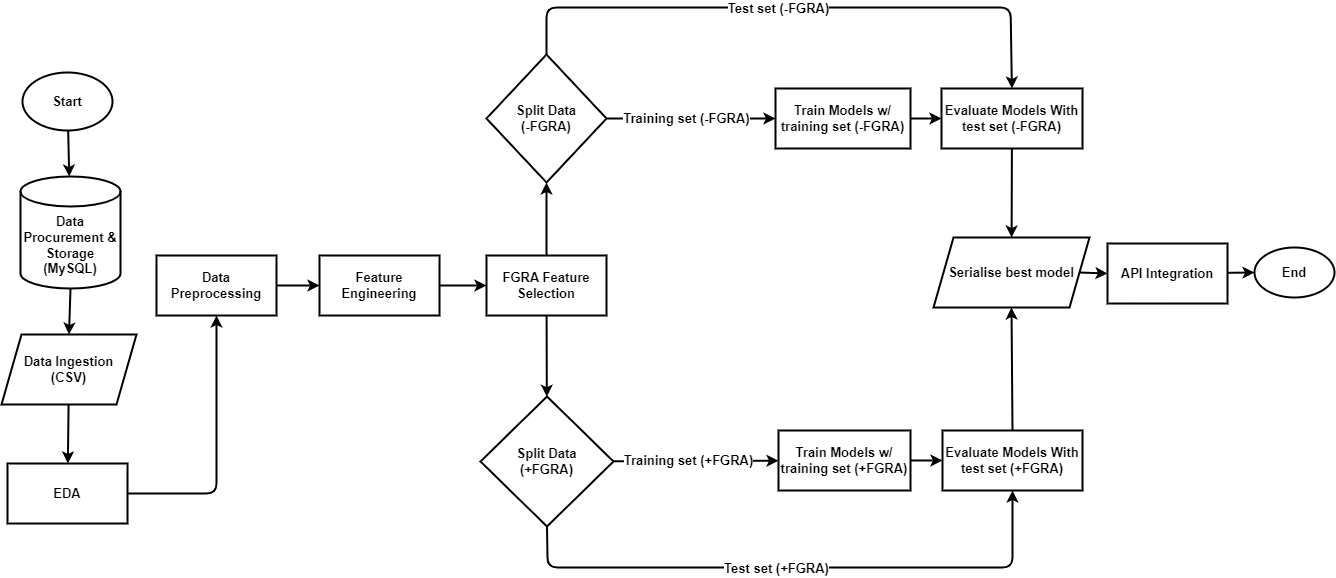

The diagram above was exported from draw.io. Its source (the exported page's mxGraphModel, read from the mxfile embedded in the PNG):
<mxGraphModel dx="1243" dy="1932" grid="1" gridSize="10" guides="1" tooltips="1" connect="1" arrows="1" fold="1" page="1" pageScale="1" pageWidth="850" pageHeight="1100" math="0" shadow="0">
  <root>
    <mxCell id="0" />
    <mxCell id="1" parent="0" />
    <mxCell id="24" value="" style="edgeStyle=none;html=1;strokeWidth=2;" parent="1" source="2" target="11" edge="1">
      <mxGeometry relative="1" as="geometry" />
    </mxCell>
    <mxCell id="2" value="&lt;b&gt;&lt;font style=&quot;font-size: 13px;&quot;&gt;Start&lt;/font&gt;&lt;/b&gt;" style="ellipse;whiteSpace=wrap;html=1;strokeWidth=2;" parent="1" vertex="1">
      <mxGeometry x="112" y="55" width="90" height="58" as="geometry" />
    </mxCell>
    <mxCell id="3" value="&lt;b&gt;&lt;font style=&quot;font-size: 13px;&quot;&gt;End&lt;/font&gt;&lt;/b&gt;" style="ellipse;whiteSpace=wrap;html=1;strokeWidth=2;" parent="1" vertex="1">
      <mxGeometry x="1344" y="230" width="80" height="50" as="geometry" />
    </mxCell>
    <mxCell id="30" value="" style="edgeStyle=none;html=1;strokeWidth=2;" parent="1" source="4" target="14" edge="1">
      <mxGeometry relative="1" as="geometry" />
    </mxCell>
    <mxCell id="31" value="" style="edgeStyle=none;html=1;strokeWidth=2;" parent="1" source="4" target="15" edge="1">
      <mxGeometry relative="1" as="geometry" />
    </mxCell>
    <mxCell id="4" value="&lt;b&gt;&lt;font style=&quot;font-size: 13px;&quot;&gt;FGRA Feature Selection&lt;/font&gt;&lt;/b&gt;" style="rounded=0;whiteSpace=wrap;html=1;strokeWidth=2;" parent="1" vertex="1">
      <mxGeometry x="576" y="238" width="120" height="60" as="geometry" />
    </mxCell>
    <mxCell id="59" style="edgeStyle=none;html=1;exitX=1;exitY=0.5;exitDx=0;exitDy=0;entryX=0.5;entryY=1;entryDx=0;entryDy=0;strokeWidth=2;" edge="1" parent="1" source="6" target="7">
      <mxGeometry relative="1" as="geometry">
        <Array as="points">
          <mxPoint x="306" y="476" />
        </Array>
      </mxGeometry>
    </mxCell>
    <mxCell id="6" value="&lt;b&gt;&lt;font style=&quot;font-size: 13px;&quot;&gt;EDA&lt;/font&gt;&lt;/b&gt;" style="rounded=0;whiteSpace=wrap;html=1;strokeWidth=2;" parent="1" vertex="1">
      <mxGeometry x="97" y="446" width="120" height="60" as="geometry" />
    </mxCell>
    <mxCell id="28" value="" style="edgeStyle=none;html=1;strokeWidth=2;" parent="1" source="7" target="10" edge="1">
      <mxGeometry relative="1" as="geometry" />
    </mxCell>
    <mxCell id="7" value="&lt;b&gt;&lt;font style=&quot;font-size: 13px;&quot;&gt;Data Preprocessing&lt;/font&gt;&lt;/b&gt;" style="rounded=0;whiteSpace=wrap;html=1;strokeWidth=2;" parent="1" vertex="1">
      <mxGeometry x="246" y="238" width="120" height="60" as="geometry" />
    </mxCell>
    <mxCell id="29" value="" style="edgeStyle=none;html=1;strokeWidth=2;" parent="1" source="10" target="4" edge="1">
      <mxGeometry relative="1" as="geometry" />
    </mxCell>
    <mxCell id="10" value="&lt;font size=&quot;1&quot; style=&quot;&quot;&gt;&lt;b style=&quot;font-size: 13px;&quot;&gt;Feature Engineering&lt;/b&gt;&lt;/font&gt;" style="rounded=0;whiteSpace=wrap;html=1;strokeWidth=2;" parent="1" vertex="1">
      <mxGeometry x="409" y="238" width="120" height="60" as="geometry" />
    </mxCell>
    <mxCell id="54" style="edgeStyle=none;html=1;exitX=0.5;exitY=1;exitDx=0;exitDy=0;exitPerimeter=0;entryX=0.5;entryY=0;entryDx=0;entryDy=0;strokeWidth=2;" edge="1" parent="1" source="11" target="13">
      <mxGeometry relative="1" as="geometry" />
    </mxCell>
    <mxCell id="11" value="&lt;b&gt;&lt;font style=&quot;font-size: 13px;&quot;&gt;Data Procurement &amp;amp; Storage (MySQL)&lt;/font&gt;&lt;/b&gt;" style="shape=cylinder3;whiteSpace=wrap;html=1;boundedLbl=1;backgroundOutline=1;size=15;strokeWidth=2;" parent="1" vertex="1">
      <mxGeometry x="110" y="159" width="100" height="112" as="geometry" />
    </mxCell>
    <mxCell id="56" value="" style="edgeStyle=none;html=1;strokeWidth=2;" edge="1" parent="1" source="13" target="6">
      <mxGeometry relative="1" as="geometry" />
    </mxCell>
    <mxCell id="13" value="&lt;b style=&quot;font-size: 13px;&quot;&gt;Data Ingestion&lt;br&gt;(CSV)&lt;/b&gt;" style="shape=parallelogram;perimeter=parallelogramPerimeter;whiteSpace=wrap;html=1;fixedSize=1;strokeWidth=2;" parent="1" vertex="1">
      <mxGeometry x="91" y="317" width="135" height="70" as="geometry" />
    </mxCell>
    <mxCell id="38" value="" style="edgeStyle=none;html=1;strokeWidth=2;" parent="1" source="14" target="18" edge="1">
      <mxGeometry relative="1" as="geometry" />
    </mxCell>
    <mxCell id="47" value="&lt;font style=&quot;font-size: 13px;&quot;&gt;Training set (-FGRA)&lt;/font&gt;" style="edgeLabel;html=1;align=center;verticalAlign=middle;resizable=0;points=[];fontSize=12;fontStyle=1" parent="38" vertex="1" connectable="0">
      <mxGeometry x="-0.2978" y="1" relative="1" as="geometry">
        <mxPoint x="19" as="offset" />
      </mxGeometry>
    </mxCell>
    <mxCell id="44" style="edgeStyle=none;html=1;exitX=0.5;exitY=0;exitDx=0;exitDy=0;entryX=0.5;entryY=0;entryDx=0;entryDy=0;strokeWidth=2;" parent="1" source="14" target="21" edge="1">
      <mxGeometry relative="1" as="geometry">
        <Array as="points">
          <mxPoint x="636" y="-10" />
          <mxPoint x="1100" y="-10" />
        </Array>
      </mxGeometry>
    </mxCell>
    <mxCell id="46" value="&lt;font style=&quot;font-size: 13px;&quot;&gt;Test set (-FGRA)&lt;/font&gt;" style="edgeLabel;html=1;align=center;verticalAlign=middle;resizable=0;points=[];fontSize=12;fontStyle=1" parent="44" vertex="1" connectable="0">
      <mxGeometry x="-0.152" relative="1" as="geometry">
        <mxPoint x="26" as="offset" />
      </mxGeometry>
    </mxCell>
    <mxCell id="14" value="&lt;b style=&quot;font-size: 13px;&quot;&gt;Split Data &lt;br&gt;(-FGRA)&lt;/b&gt;" style="rhombus;whiteSpace=wrap;html=1;strokeWidth=2;" parent="1" vertex="1">
      <mxGeometry x="576" y="37" width="120" height="128" as="geometry" />
    </mxCell>
    <mxCell id="32" value="" style="edgeStyle=none;html=1;strokeWidth=2;" parent="1" source="15" target="20" edge="1">
      <mxGeometry relative="1" as="geometry" />
    </mxCell>
    <mxCell id="48" value="&lt;font style=&quot;font-size: 13px;&quot;&gt;Training set (+FGRA)&lt;/font&gt;" style="edgeLabel;html=1;align=center;verticalAlign=middle;resizable=0;points=[];fontSize=12;fontStyle=1" parent="32" vertex="1" connectable="0">
      <mxGeometry x="-0.4928" y="1" relative="1" as="geometry">
        <mxPoint x="33" as="offset" />
      </mxGeometry>
    </mxCell>
    <mxCell id="45" style="edgeStyle=none;html=1;exitX=0.5;exitY=1;exitDx=0;exitDy=0;entryX=0.5;entryY=1;entryDx=0;entryDy=0;strokeWidth=2;" parent="1" edge="1" target="19">
      <mxGeometry relative="1" as="geometry">
        <mxPoint x="636.5" y="509" as="sourcePoint" />
        <mxPoint x="1030" y="472" as="targetPoint" />
        <Array as="points">
          <mxPoint x="637" y="550" />
          <mxPoint x="1102" y="550" />
        </Array>
      </mxGeometry>
    </mxCell>
    <mxCell id="49" value="&lt;font style=&quot;font-size: 13px;&quot;&gt;Test set (+FGRA)&lt;/font&gt;" style="edgeLabel;html=1;align=center;verticalAlign=middle;resizable=0;points=[];fontSize=12;fontStyle=1" parent="45" vertex="1" connectable="0">
      <mxGeometry x="-0.22" relative="1" as="geometry">
        <mxPoint x="43" as="offset" />
      </mxGeometry>
    </mxCell>
    <mxCell id="15" value="&lt;b style=&quot;font-size: 13px;&quot;&gt;Split Data &lt;br&gt;(+FGRA)&lt;/b&gt;" style="rhombus;whiteSpace=wrap;html=1;strokeWidth=2;" parent="1" vertex="1">
      <mxGeometry x="570" y="379" width="133" height="130" as="geometry" />
    </mxCell>
    <mxCell id="39" value="" style="edgeStyle=none;html=1;strokeWidth=2;" parent="1" source="18" target="21" edge="1">
      <mxGeometry relative="1" as="geometry" />
    </mxCell>
    <mxCell id="18" value="&lt;b&gt;&lt;font style=&quot;font-size: 13px;&quot;&gt;Train Models w/ training set (-FGRA)&lt;/font&gt;&lt;/b&gt;" style="rounded=0;whiteSpace=wrap;html=1;strokeWidth=2;" parent="1" vertex="1">
      <mxGeometry x="865" y="71" width="135" height="60" as="geometry" />
    </mxCell>
    <mxCell id="41" style="edgeStyle=none;html=1;exitX=0.5;exitY=0;exitDx=0;exitDy=0;entryX=0.5;entryY=1;entryDx=0;entryDy=0;strokeWidth=2;" parent="1" source="19" target="23" edge="1">
      <mxGeometry relative="1" as="geometry" />
    </mxCell>
    <mxCell id="19" value="&lt;b&gt;&lt;font style=&quot;font-size: 13px;&quot;&gt;Evaluate Models With test set (+FGRA)&lt;/font&gt;&lt;/b&gt;" style="rounded=0;whiteSpace=wrap;html=1;strokeWidth=2;" parent="1" vertex="1">
      <mxGeometry x="1032" y="413" width="140" height="60" as="geometry" />
    </mxCell>
    <mxCell id="33" style="edgeStyle=none;html=1;exitX=1;exitY=0.5;exitDx=0;exitDy=0;strokeWidth=2;" parent="1" source="20" target="19" edge="1">
      <mxGeometry relative="1" as="geometry" />
    </mxCell>
    <mxCell id="20" value="&lt;b&gt;&lt;font style=&quot;font-size: 13px;&quot;&gt;Train Models w/ training set (+FGRA)&lt;/font&gt;&lt;/b&gt;" style="rounded=0;whiteSpace=wrap;html=1;strokeWidth=2;" parent="1" vertex="1">
      <mxGeometry x="868" y="413" width="132" height="60" as="geometry" />
    </mxCell>
    <mxCell id="40" value="" style="edgeStyle=none;html=1;strokeWidth=2;" parent="1" source="21" target="23" edge="1">
      <mxGeometry relative="1" as="geometry" />
    </mxCell>
    <mxCell id="21" value="&lt;b&gt;&lt;font style=&quot;font-size: 13px;&quot;&gt;Evaluate Models With test set (-FGRA)&lt;/font&gt;&lt;/b&gt;" style="rounded=0;whiteSpace=wrap;html=1;strokeWidth=2;" parent="1" vertex="1">
      <mxGeometry x="1031" y="71" width="141" height="60" as="geometry" />
    </mxCell>
    <mxCell id="43" value="" style="edgeStyle=none;html=1;strokeWidth=2;" parent="1" source="22" target="3" edge="1">
      <mxGeometry relative="1" as="geometry" />
    </mxCell>
    <mxCell id="22" value="&lt;b&gt;&lt;font style=&quot;font-size: 13px;&quot;&gt;API Integration&lt;/font&gt;&lt;/b&gt;" style="rounded=0;whiteSpace=wrap;html=1;strokeWidth=2;" parent="1" vertex="1">
      <mxGeometry x="1197" y="226" width="120" height="60" as="geometry" />
    </mxCell>
    <mxCell id="42" style="edgeStyle=none;html=1;exitX=1;exitY=0.5;exitDx=0;exitDy=0;entryX=0;entryY=0.5;entryDx=0;entryDy=0;strokeWidth=2;" parent="1" source="23" target="22" edge="1">
      <mxGeometry relative="1" as="geometry" />
    </mxCell>
    <mxCell id="23" value="&lt;b&gt;&lt;font style=&quot;font-size: 13px;&quot;&gt;Serialise best model&lt;/font&gt;&lt;/b&gt;" style="shape=parallelogram;perimeter=parallelogramPerimeter;whiteSpace=wrap;html=1;fixedSize=1;strokeWidth=2;" parent="1" vertex="1">
      <mxGeometry x="1023" y="220" width="156" height="70" as="geometry" />
    </mxCell>
  </root>
</mxGraphModel>